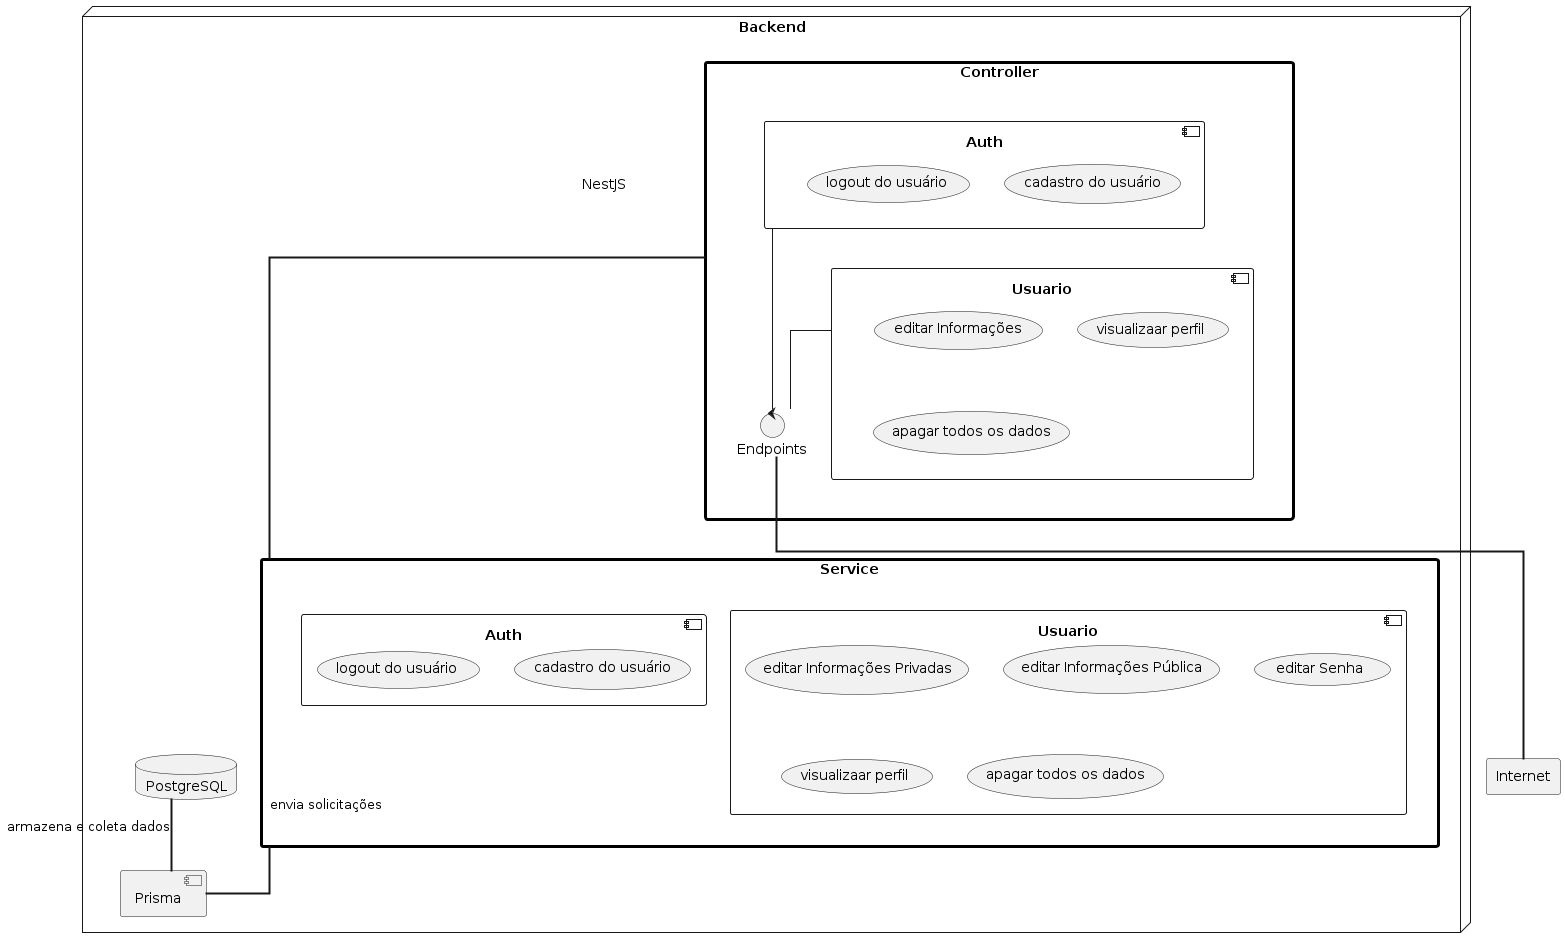

The diagram above was rendered by PlantUML. Its source (embedded in the PNG):
@startuml

top to bottom direction
skinparam linetype ortho

skinparam rectangle {
    BorderColor black
    BorderThickness 3
}

agent Internet

node Backend{
    label "NestJS"

    rectangle Controller{
        control Endpoints 
        
        component Usuario as back_controller_usuario_componnet {
            usecase "editar Informações" as back_controller_usuario_editInfoPerfil
            usecase "visualizaar perfil" as back_controller_usuario_verPerfil
            usecase "apagar todos os dados" as back_controller_usuario_excluirPerfil
        }
        
        component Auth as back_controller_auth_componnet{
            usecase "cadastro do usuário" as back_auth_cadastro_usuario
            usecase "logout do usuário" as back_auth_logout_usuario
        }
        
        back_controller_usuario_componnet -- Endpoints
        back_controller_auth_componnet --- Endpoints
    }
    rectangle Service {
        component Usuario as back_service_usuario_component{
            usecase "editar Informações Privadas" as back_service_editInfoPrivada
            usecase "editar Informações Pública" as back_service_editInfoPublica
            usecase "editar Senha" as back_service_editSenha
            usecase "visualizaar perfil" as back_service_verPerfil
            usecase "apagar todos os dados" as back_service_excluirPerfil
        }
        
        component Auth as back_Service_auth_component{
            usecase "cadastro do usuário" as back_service_cadastro_usuario
            usecase "logout do usuário" as back_service_logout_usuario
        }
    }
    
    component Prisma
    database PostgreSQL
    
    Prisma =up== Service : envia solicitações
    PostgreSQL == Prisma : armazena e coleta dados
    Endpoints === Internet
    Controller ==== Service
}

@enduml